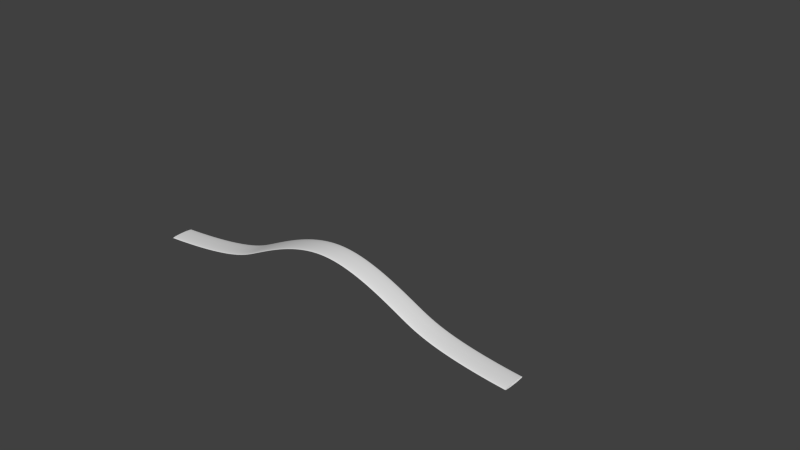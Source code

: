 # Source: bridge1.blend  (saved by Blender 2.69.0; exported with 4.5.12 LTS)
import bpy
from mathutils import Matrix  # noqa: F401  (used for matrix-valued properties, if any)

bpy.ops.wm.read_factory_settings(use_empty=True)
scene = bpy.context.scene
scene.name = 'Scene'

# ---- collections
col_collection_1 = bpy.data.collections.new('Collection 1'); scene.collection.children.link(col_collection_1)

# ---- world
world_world = bpy.data.worlds.new('World'); scene.world = world_world
world_world.color = (0.05088, 0.05088, 0.05088)
world_world.use_sun_shadow = False
world_world.sun_shadow_jitter_overblur = 0.0
world_world.cycles.sampling_method = 'MANUAL'
world_world.cycles.sample_map_resolution = 256

# ---- curves / text
cu_nurbscircle = bpy.data.curves.new('NurbsCircle', 'CURVE')
cu_nurbscircle.dimensions = '3D'
_sp = cu_nurbscircle.splines.new('NURBS'); _sp.points.add(7)
_sp.points.foreach_set('co', [0.0, -1.0, 0.0, 1.0, -1.0, -1.0, 0.0, 0.3536, -1.0, 0.0, 0.0, 1.0, -1.0, 1.0, 0.0, 0.3536, 0.0, 1.0, 0.0, 1.0, 1.0, 1.0, 0.0, 0.3536, 1.0, 0.0, 0.0, 1.0, 1.0, -1.0, 0.0, 0.3536])
_sp.order_v = 0
_sp.use_cyclic_u = True
cu_nurbscircle.use_path = True
cu_nurbscircle.use_path_clamp = True
cu_nurbscircle.bevel_resolution = 0
cu_nurbscircle.fill_mode = 'HALF'
cu_nurbscurve_001 = bpy.data.curves.new('NurbsCurve.001', 'CURVE')
cu_nurbscurve_001.dimensions = '3D'
_sp = cu_nurbscurve_001.splines.new('NURBS'); _sp.points.add(6)
_sp.points.foreach_set('co', [-5.0, -5.0, 1.0, 5.0, 1.0, -5.0, 1.0, 1.0, 3.0, -5.0, 2.0, 1.0, 7.0, -5.0, 4.0, 1.0, 11.0, -5.0, 2.0, 1.0, 13.0, -5.0, 1.0, 1.0, 18.0, -5.0, 1.0, 5.0])
_sp.order_v = 0
cu_nurbscurve_001.use_path = True
cu_nurbscurve_001.use_path_clamp = True
cu_nurbscurve_001.bevel_mode = 'OBJECT'
cu_nurbscurve_001.bevel_resolution = 0
cu_nurbscurve_001.fill_mode = 'HALF'

# ---- objects
ob_nurbscircle = bpy.data.objects.new('NurbsCircle', cu_nurbscircle)
ob_nurbscurve_001 = bpy.data.objects.new('NurbsCurve.001', cu_nurbscurve_001)

# ---- transforms, parenting, visibility, modifiers, constraints
ob_nurbscircle.location = (-0.56, 6.071, 3.019)
ob_nurbscircle.rotation_euler = (1.571, 1.666e-10, 0.0)
ob_nurbscircle.scale = (0.5, 0.05, 1.0)
ob_nurbscircle.lineart.crease_threshold = 0.0
ob_nurbscurve_001.location = (-6.0, 2.0, 3.0)
ob_nurbscurve_001.lineart.crease_threshold = 0.0
cu_nurbscurve_001.bevel_object = ob_nurbscircle

# ---- collection membership
col_collection_1.objects.link(ob_nurbscircle)
col_collection_1.objects.link(ob_nurbscurve_001)

# ---- scene / render settings (as saved in the file)
scene.frame_start = 1; scene.frame_end = 250; scene.frame_set(1)
scene.render.engine = 'BLENDER_EEVEE_NEXT'
scene.render.image_settings.compression = 90
scene.render.resolution_percentage = 50
scene.render.dither_intensity = 0.0
scene.cycles.use_denoising = False
scene.cycles.samples = 10
scene.cycles.sampling_pattern = 'TABULATED_SOBOL'
scene.cycles.light_sampling_threshold = 0.0
scene.cycles.use_adaptive_sampling = False
scene.cycles.use_light_tree = False
scene.cycles.blur_glossy = 0.0
scene.cycles.volume_bounces = 1
scene.cycles.pixel_filter_type = 'GAUSSIAN'
scene.cycles.sample_clamp_indirect = 0.0
scene.view_settings.view_transform = 'Standard'
bpy.context.view_layer.update()

# ---- added for rendering (the .blend has no active camera and no usable light): camera, sun
cam_auto = bpy.data.cameras.new('AutoCamera')
cam_auto.lens = 50.0
cam_auto.sensor_width = 36.0
cam_auto.clip_end = 1000.0
ob_auto_camera = bpy.data.objects.new('AutoCamera', cam_auto)
scene.collection.objects.link(ob_auto_camera)
ob_auto_camera.location = (26.2302, -29.3409, 26.0436)
ob_auto_camera.rotation_euler = (1.09748, -7.21219e-08, 0.694738)
scene.camera = ob_auto_camera
light_auto_sun = bpy.data.lights.new('AutoSun', 'SUN')
light_auto_sun.energy = 3.0
light_auto_sun.angle = 0.0523599
ob_auto_sun = bpy.data.objects.new('AutoSun', light_auto_sun)
scene.collection.objects.link(ob_auto_sun)
ob_auto_sun.rotation_euler = (0.872665, 0.174533, 0.523599)
bpy.context.view_layer.update()
